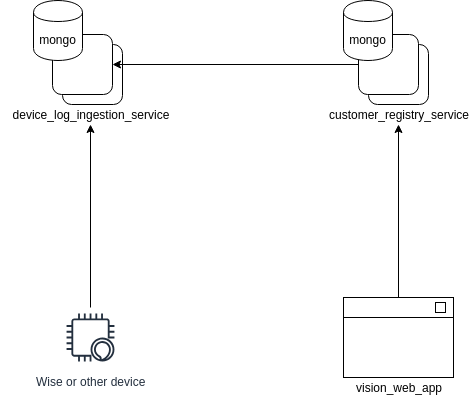

The diagram above was exported from draw.io. Its source (the exported page's mxGraphModel, read from the mxfile embedded in the PNG):
<mxGraphModel dx="1394" dy="777" grid="1" gridSize="10" guides="1" tooltips="1" connect="1" arrows="1" fold="1" page="1" pageScale="1" pageWidth="850" pageHeight="1100" math="0" shadow="0">
  <root>
    <mxCell id="0" />
    <mxCell id="1" parent="0" />
    <mxCell id="eQBAgx1NnB30HrpUpFil-13" value="" style="group" parent="1" vertex="1" connectable="0">
      <mxGeometry x="410" y="415" width="110" height="100" as="geometry" />
    </mxCell>
    <mxCell id="eQBAgx1NnB30HrpUpFil-9" value="" style="rounded=0;whiteSpace=wrap;html=1;" parent="eQBAgx1NnB30HrpUpFil-13" vertex="1">
      <mxGeometry width="110" height="80" as="geometry" />
    </mxCell>
    <mxCell id="eQBAgx1NnB30HrpUpFil-10" value="" style="endArrow=none;html=1;exitX=0;exitY=0.25;exitDx=0;exitDy=0;entryX=1;entryY=0.25;entryDx=0;entryDy=0;" parent="eQBAgx1NnB30HrpUpFil-13" source="eQBAgx1NnB30HrpUpFil-9" target="eQBAgx1NnB30HrpUpFil-9" edge="1">
      <mxGeometry width="50" height="50" relative="1" as="geometry">
        <mxPoint x="45" y="180" as="sourcePoint" />
        <mxPoint x="95" y="130" as="targetPoint" />
      </mxGeometry>
    </mxCell>
    <mxCell id="eQBAgx1NnB30HrpUpFil-11" value="" style="rounded=0;whiteSpace=wrap;html=1;" parent="eQBAgx1NnB30HrpUpFil-13" vertex="1">
      <mxGeometry x="92" y="5" width="10" height="10" as="geometry" />
    </mxCell>
    <mxCell id="eQBAgx1NnB30HrpUpFil-12" value="vision_web_app&lt;br&gt;" style="text;html=1;strokeColor=none;fillColor=none;align=center;verticalAlign=middle;whiteSpace=wrap;rounded=0;" parent="eQBAgx1NnB30HrpUpFil-13" vertex="1">
      <mxGeometry y="80" width="110" height="20" as="geometry" />
    </mxCell>
    <mxCell id="eQBAgx1NnB30HrpUpFil-14" value="" style="group" parent="1" vertex="1" connectable="0">
      <mxGeometry x="389" y="152" width="152" height="90" as="geometry" />
    </mxCell>
    <mxCell id="eQBAgx1NnB30HrpUpFil-4" value="" style="group" parent="eQBAgx1NnB30HrpUpFil-14" vertex="1" connectable="0">
      <mxGeometry x="36" width="70" height="70" as="geometry" />
    </mxCell>
    <mxCell id="eQBAgx1NnB30HrpUpFil-5" value="" style="rounded=1;whiteSpace=wrap;html=1;" parent="eQBAgx1NnB30HrpUpFil-4" vertex="1">
      <mxGeometry x="10" y="10" width="60" height="60" as="geometry" />
    </mxCell>
    <mxCell id="eQBAgx1NnB30HrpUpFil-6" value="" style="rounded=1;whiteSpace=wrap;html=1;" parent="eQBAgx1NnB30HrpUpFil-4" vertex="1">
      <mxGeometry width="60" height="60" as="geometry" />
    </mxCell>
    <mxCell id="eQBAgx1NnB30HrpUpFil-8" value="customer_registry_service" style="text;html=1;strokeColor=none;fillColor=none;align=center;verticalAlign=middle;whiteSpace=wrap;rounded=0;" parent="eQBAgx1NnB30HrpUpFil-14" vertex="1">
      <mxGeometry y="70" width="152" height="20" as="geometry" />
    </mxCell>
    <mxCell id="eQBAgx1NnB30HrpUpFil-15" value="" style="group" parent="1" vertex="1" connectable="0">
      <mxGeometry x="67" y="152" width="180" height="90" as="geometry" />
    </mxCell>
    <mxCell id="eQBAgx1NnB30HrpUpFil-3" value="" style="group" parent="eQBAgx1NnB30HrpUpFil-15" vertex="1" connectable="0">
      <mxGeometry x="52" width="70" height="70" as="geometry" />
    </mxCell>
    <mxCell id="eQBAgx1NnB30HrpUpFil-2" value="" style="rounded=1;whiteSpace=wrap;html=1;" parent="eQBAgx1NnB30HrpUpFil-3" vertex="1">
      <mxGeometry x="10" y="10" width="60" height="60" as="geometry" />
    </mxCell>
    <mxCell id="eQBAgx1NnB30HrpUpFil-1" value="" style="rounded=1;whiteSpace=wrap;html=1;" parent="eQBAgx1NnB30HrpUpFil-3" vertex="1">
      <mxGeometry width="60" height="60" as="geometry" />
    </mxCell>
    <mxCell id="eQBAgx1NnB30HrpUpFil-7" value="device_log_ingestion_service" style="text;html=1;strokeColor=none;fillColor=none;align=center;verticalAlign=middle;whiteSpace=wrap;rounded=0;" parent="eQBAgx1NnB30HrpUpFil-15" vertex="1">
      <mxGeometry y="70" width="180" height="20" as="geometry" />
    </mxCell>
    <mxCell id="eQBAgx1NnB30HrpUpFil-16" value="Wise or other device" style="outlineConnect=0;fontColor=#232F3E;gradientColor=none;strokeColor=#232F3E;fillColor=#ffffff;dashed=0;verticalLabelPosition=bottom;verticalAlign=top;align=center;html=1;fontSize=12;fontStyle=0;aspect=fixed;shape=mxgraph.aws4.resourceIcon;resIcon=mxgraph.aws4.alexa_enabled_device;" parent="1" vertex="1">
      <mxGeometry x="127" y="425" width="60" height="60" as="geometry" />
    </mxCell>
    <mxCell id="eQBAgx1NnB30HrpUpFil-26" style="edgeStyle=orthogonalEdgeStyle;rounded=0;orthogonalLoop=1;jettySize=auto;html=1;entryX=0.5;entryY=1;entryDx=0;entryDy=0;" parent="1" source="eQBAgx1NnB30HrpUpFil-16" target="eQBAgx1NnB30HrpUpFil-7" edge="1">
      <mxGeometry relative="1" as="geometry">
        <mxPoint x="270" y="310" as="targetPoint" />
        <mxPoint x="290" y="300" as="sourcePoint" />
      </mxGeometry>
    </mxCell>
    <mxCell id="eQBAgx1NnB30HrpUpFil-27" style="edgeStyle=orthogonalEdgeStyle;rounded=0;orthogonalLoop=1;jettySize=auto;html=1;exitX=0.5;exitY=0;exitDx=0;exitDy=0;entryX=0.5;entryY=1;entryDx=0;entryDy=0;" parent="1" source="eQBAgx1NnB30HrpUpFil-9" target="eQBAgx1NnB30HrpUpFil-8" edge="1">
      <mxGeometry relative="1" as="geometry">
        <mxPoint x="340" y="300" as="sourcePoint" />
      </mxGeometry>
    </mxCell>
    <mxCell id="eQBAgx1NnB30HrpUpFil-29" style="edgeStyle=orthogonalEdgeStyle;rounded=0;orthogonalLoop=1;jettySize=auto;html=1;exitX=0;exitY=0.5;exitDx=0;exitDy=0;" parent="1" source="eQBAgx1NnB30HrpUpFil-6" target="eQBAgx1NnB30HrpUpFil-1" edge="1">
      <mxGeometry relative="1" as="geometry" />
    </mxCell>
    <mxCell id="eQBAgx1NnB30HrpUpFil-30" value="mongo" style="shape=cylinder;whiteSpace=wrap;html=1;boundedLbl=1;backgroundOutline=1;" parent="1" vertex="1">
      <mxGeometry x="100" y="118" width="49" height="60" as="geometry" />
    </mxCell>
    <mxCell id="eQBAgx1NnB30HrpUpFil-32" value="mongo" style="shape=cylinder;whiteSpace=wrap;html=1;boundedLbl=1;backgroundOutline=1;" parent="1" vertex="1">
      <mxGeometry x="410" y="118" width="49" height="60" as="geometry" />
    </mxCell>
  </root>
</mxGraphModel>